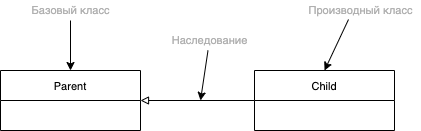

The diagram above was exported from draw.io. Its source (the exported page's mxGraphModel, read from the mxfile embedded in the PNG):
<mxGraphModel dx="946" dy="616" grid="1" gridSize="10" guides="1" tooltips="1" connect="1" arrows="1" fold="1" page="1" pageScale="1" pageWidth="827" pageHeight="1169" math="0" shadow="0">
  <root>
    <mxCell id="0" />
    <mxCell id="1" parent="0" />
    <mxCell id="uug-zfu7WWJJqskxUfM3-97" value="Parent" style="swimlane;fontStyle=0;childLayout=stackLayout;horizontal=1;startSize=30;horizontalStack=0;resizeParent=1;resizeParentMax=0;resizeLast=0;collapsible=1;marginBottom=0;fontSize=11;fontColor=#000000;" vertex="1" parent="1">
      <mxGeometry x="160" y="240" width="140" height="60" as="geometry" />
    </mxCell>
    <mxCell id="uug-zfu7WWJJqskxUfM3-105" style="edgeStyle=orthogonalEdgeStyle;rounded=0;orthogonalLoop=1;jettySize=auto;html=1;exitX=0;exitY=0.5;exitDx=0;exitDy=0;entryX=1;entryY=0.5;entryDx=0;entryDy=0;fontSize=11;fontColor=#000000;startArrow=none;startFill=0;endArrow=block;endFill=0;" edge="1" parent="1" source="uug-zfu7WWJJqskxUfM3-101" target="uug-zfu7WWJJqskxUfM3-97">
      <mxGeometry relative="1" as="geometry" />
    </mxCell>
    <mxCell id="uug-zfu7WWJJqskxUfM3-101" value="Child" style="swimlane;fontStyle=0;childLayout=stackLayout;horizontal=1;startSize=30;horizontalStack=0;resizeParent=1;resizeParentMax=0;resizeLast=0;collapsible=1;marginBottom=0;fontSize=11;fontColor=#000000;" vertex="1" parent="1">
      <mxGeometry x="414" y="240" width="140" height="60" as="geometry" />
    </mxCell>
    <mxCell id="uug-zfu7WWJJqskxUfM3-106" value="&lt;font color=&quot;#b0b0b0&quot;&gt;Производный класс&lt;/font&gt;" style="text;html=1;align=center;verticalAlign=middle;resizable=0;points=[];autosize=1;strokeColor=none;fillColor=none;fontSize=11;fontColor=#000000;" vertex="1" parent="1">
      <mxGeometry x="460" y="170" width="120" height="20" as="geometry" />
    </mxCell>
    <mxCell id="uug-zfu7WWJJqskxUfM3-107" value="" style="endArrow=classic;html=1;rounded=0;fontSize=11;fontColor=#000000;exitX=0.4;exitY=0.95;exitDx=0;exitDy=0;exitPerimeter=0;entryX=0.5;entryY=0;entryDx=0;entryDy=0;" edge="1" parent="1" source="uug-zfu7WWJJqskxUfM3-106" target="uug-zfu7WWJJqskxUfM3-101">
      <mxGeometry width="50" height="50" relative="1" as="geometry">
        <mxPoint x="310" y="400" as="sourcePoint" />
        <mxPoint x="360" y="350" as="targetPoint" />
      </mxGeometry>
    </mxCell>
    <mxCell id="uug-zfu7WWJJqskxUfM3-108" value="Наследование" style="text;html=1;align=center;verticalAlign=middle;resizable=0;points=[];autosize=1;strokeColor=none;fillColor=none;fontSize=11;fontColor=#B0B0B0;" vertex="1" parent="1">
      <mxGeometry x="324" y="200" width="90" height="20" as="geometry" />
    </mxCell>
    <mxCell id="uug-zfu7WWJJqskxUfM3-109" value="" style="endArrow=classic;html=1;rounded=0;fontSize=11;fontColor=#B0B0B0;" edge="1" parent="1" source="uug-zfu7WWJJqskxUfM3-108">
      <mxGeometry width="50" height="50" relative="1" as="geometry">
        <mxPoint x="310" y="400" as="sourcePoint" />
        <mxPoint x="360" y="270" as="targetPoint" />
      </mxGeometry>
    </mxCell>
    <mxCell id="uug-zfu7WWJJqskxUfM3-110" value="Базовый класс" style="text;html=1;align=center;verticalAlign=middle;resizable=0;points=[];autosize=1;strokeColor=none;fillColor=none;fontSize=11;fontColor=#B0B0B0;" vertex="1" parent="1">
      <mxGeometry x="185" y="170" width="90" height="20" as="geometry" />
    </mxCell>
    <mxCell id="uug-zfu7WWJJqskxUfM3-111" value="" style="endArrow=classic;html=1;rounded=0;fontSize=11;fontColor=#B0B0B0;entryX=0.5;entryY=0;entryDx=0;entryDy=0;" edge="1" parent="1" source="uug-zfu7WWJJqskxUfM3-110" target="uug-zfu7WWJJqskxUfM3-97">
      <mxGeometry width="50" height="50" relative="1" as="geometry">
        <mxPoint x="310" y="400" as="sourcePoint" />
        <mxPoint x="360" y="350" as="targetPoint" />
      </mxGeometry>
    </mxCell>
  </root>
</mxGraphModel>